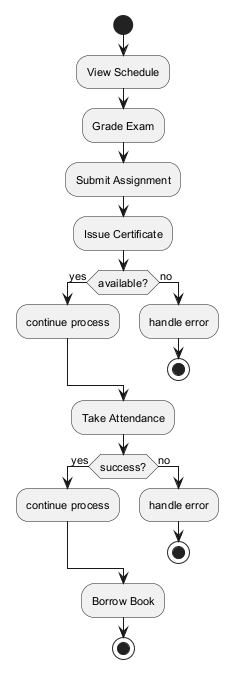

The diagram above was rendered by PlantUML. Its source (embedded in the PNG):
@startuml
skinparam backgroundColor #FFFFFF
skinparam classBackgroundColor #E8F4FA
skinparam classBorderColor #2C7DA0
skinparam defaultFontSize 11
start
:View Schedule;
:Grade Exam;
:Submit Assignment;
:Issue Certificate;
if (available?) then (yes)
:continue process;
else (no)
:handle error;
stop
endif
:Take Attendance;
if (success?) then (yes)
:continue process;
else (no)
:handle error;
stop
endif
:Borrow Book;
stop
@enduml